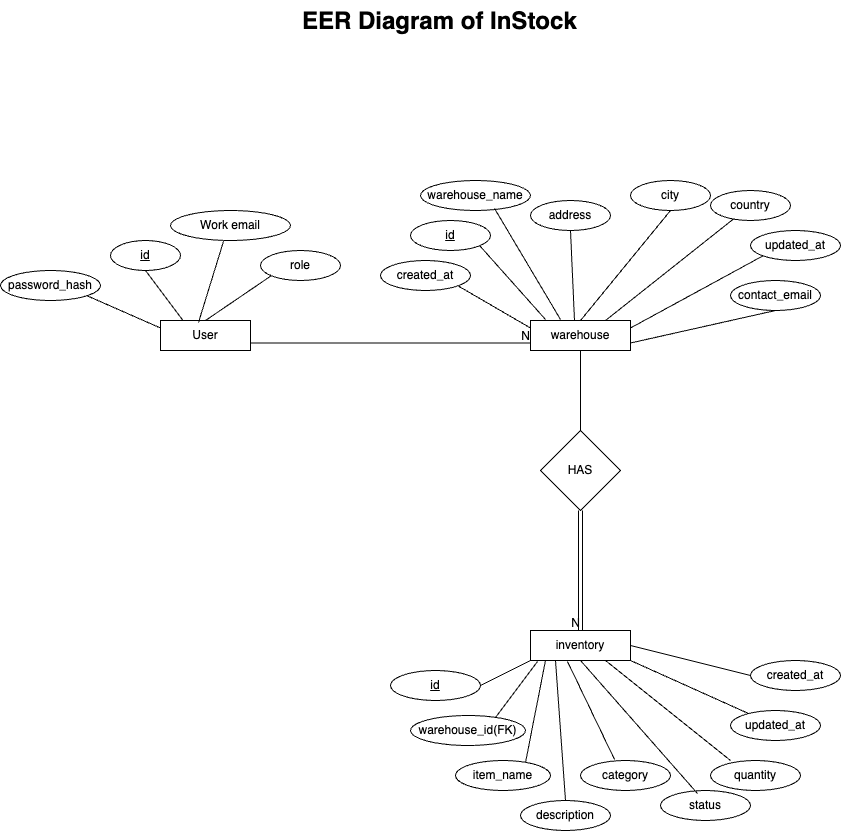

The diagram above was exported from draw.io. Its source (the exported page's mxGraphModel, read from the mxfile embedded in the PNG):
<mxGraphModel dx="2440" dy="972" grid="1" gridSize="10" guides="1" tooltips="1" connect="1" arrows="1" fold="1" page="1" pageScale="1" pageWidth="850" pageHeight="1100" math="0" shadow="0">
  <root>
    <mxCell id="0" />
    <mxCell id="1" parent="0" />
    <mxCell id="AbgDAxMGqx9XLMRd6471-1" value="User" style="rounded=0;whiteSpace=wrap;html=1;" vertex="1" parent="1">
      <mxGeometry x="-265" y="420" width="90" height="30" as="geometry" />
    </mxCell>
    <mxCell id="AbgDAxMGqx9XLMRd6471-2" value="&lt;u&gt;id&lt;/u&gt;" style="ellipse;whiteSpace=wrap;html=1;" vertex="1" parent="1">
      <mxGeometry x="-315" y="340" width="70" height="30" as="geometry" />
    </mxCell>
    <mxCell id="AbgDAxMGqx9XLMRd6471-3" value="Work email" style="ellipse;whiteSpace=wrap;html=1;" vertex="1" parent="1">
      <mxGeometry x="-255" y="310" width="120" height="30" as="geometry" />
    </mxCell>
    <mxCell id="AbgDAxMGqx9XLMRd6471-4" value="" style="endArrow=none;html=1;rounded=0;entryX=0.442;entryY=1.025;entryDx=0;entryDy=0;entryPerimeter=0;exitX=0.422;exitY=0.067;exitDx=0;exitDy=0;exitPerimeter=0;" edge="1" parent="1" source="AbgDAxMGqx9XLMRd6471-1" target="AbgDAxMGqx9XLMRd6471-3">
      <mxGeometry width="50" height="50" relative="1" as="geometry">
        <mxPoint x="-172" y="370" as="sourcePoint" />
        <mxPoint x="365" y="530" as="targetPoint" />
      </mxGeometry>
    </mxCell>
    <mxCell id="AbgDAxMGqx9XLMRd6471-5" value="" style="endArrow=none;html=1;rounded=0;entryX=0.5;entryY=1;entryDx=0;entryDy=0;exitX=0.25;exitY=0;exitDx=0;exitDy=0;" edge="1" parent="1" source="AbgDAxMGqx9XLMRd6471-1" target="AbgDAxMGqx9XLMRd6471-2">
      <mxGeometry width="50" height="50" relative="1" as="geometry">
        <mxPoint x="55" y="480" as="sourcePoint" />
        <mxPoint x="105" y="430" as="targetPoint" />
      </mxGeometry>
    </mxCell>
    <mxCell id="AbgDAxMGqx9XLMRd6471-6" value="role" style="ellipse;whiteSpace=wrap;html=1;" vertex="1" parent="1">
      <mxGeometry x="-165" y="350" width="80" height="30" as="geometry" />
    </mxCell>
    <mxCell id="AbgDAxMGqx9XLMRd6471-7" value="" style="endArrow=none;html=1;rounded=0;exitX=0.5;exitY=0;exitDx=0;exitDy=0;entryX=0;entryY=1;entryDx=0;entryDy=0;" edge="1" parent="1" source="AbgDAxMGqx9XLMRd6471-1" target="AbgDAxMGqx9XLMRd6471-6">
      <mxGeometry width="50" height="50" relative="1" as="geometry">
        <mxPoint x="-145" y="368" as="sourcePoint" />
        <mxPoint x="-75" y="340" as="targetPoint" />
      </mxGeometry>
    </mxCell>
    <mxCell id="AbgDAxMGqx9XLMRd6471-8" value="password_hash" style="ellipse;whiteSpace=wrap;html=1;" vertex="1" parent="1">
      <mxGeometry x="-425" y="370" width="100" height="30" as="geometry" />
    </mxCell>
    <mxCell id="AbgDAxMGqx9XLMRd6471-9" value="" style="endArrow=none;html=1;rounded=0;entryX=1;entryY=1;entryDx=0;entryDy=0;exitX=0;exitY=0.25;exitDx=0;exitDy=0;" edge="1" parent="1" source="AbgDAxMGqx9XLMRd6471-1" target="AbgDAxMGqx9XLMRd6471-8">
      <mxGeometry width="50" height="50" relative="1" as="geometry">
        <mxPoint x="-25" y="480" as="sourcePoint" />
        <mxPoint x="25" y="430" as="targetPoint" />
      </mxGeometry>
    </mxCell>
    <mxCell id="AbgDAxMGqx9XLMRd6471-10" value="warehouse" style="rounded=0;whiteSpace=wrap;html=1;" vertex="1" parent="1">
      <mxGeometry x="105" y="420" width="100" height="30" as="geometry" />
    </mxCell>
    <mxCell id="AbgDAxMGqx9XLMRd6471-13" value="inventory" style="rounded=0;whiteSpace=wrap;html=1;" vertex="1" parent="1">
      <mxGeometry x="105" y="730" width="100" height="30" as="geometry" />
    </mxCell>
    <mxCell id="AbgDAxMGqx9XLMRd6471-16" value="&lt;u&gt;id&lt;/u&gt;" style="ellipse;whiteSpace=wrap;html=1;" vertex="1" parent="1">
      <mxGeometry x="-15" y="320" width="80" height="30" as="geometry" />
    </mxCell>
    <mxCell id="AbgDAxMGqx9XLMRd6471-17" value="&lt;u&gt;id&lt;/u&gt;" style="ellipse;whiteSpace=wrap;html=1;" vertex="1" parent="1">
      <mxGeometry x="-35" y="770" width="90" height="30" as="geometry" />
    </mxCell>
    <mxCell id="AbgDAxMGqx9XLMRd6471-18" value="country" style="ellipse;whiteSpace=wrap;html=1;" vertex="1" parent="1">
      <mxGeometry x="285" y="290" width="80" height="30" as="geometry" />
    </mxCell>
    <mxCell id="AbgDAxMGqx9XLMRd6471-19" value="city" style="ellipse;whiteSpace=wrap;html=1;" vertex="1" parent="1">
      <mxGeometry x="205" y="280" width="80" height="30" as="geometry" />
    </mxCell>
    <mxCell id="AbgDAxMGqx9XLMRd6471-20" value="address" style="ellipse;whiteSpace=wrap;html=1;" vertex="1" parent="1">
      <mxGeometry x="105" y="300" width="80" height="30" as="geometry" />
    </mxCell>
    <mxCell id="AbgDAxMGqx9XLMRd6471-21" value="warehouse_name" style="ellipse;whiteSpace=wrap;html=1;" vertex="1" parent="1">
      <mxGeometry x="-5" y="280" width="110" height="30" as="geometry" />
    </mxCell>
    <mxCell id="AbgDAxMGqx9XLMRd6471-23" value="updated_at" style="ellipse;whiteSpace=wrap;html=1;" vertex="1" parent="1">
      <mxGeometry x="325" y="330" width="90" height="30" as="geometry" />
    </mxCell>
    <mxCell id="AbgDAxMGqx9XLMRd6471-24" value="created_at" style="ellipse;whiteSpace=wrap;html=1;" vertex="1" parent="1">
      <mxGeometry x="-45" y="360" width="90" height="30" as="geometry" />
    </mxCell>
    <mxCell id="AbgDAxMGqx9XLMRd6471-25" value="contact_email" style="ellipse;whiteSpace=wrap;html=1;" vertex="1" parent="1">
      <mxGeometry x="305" y="380" width="90" height="30" as="geometry" />
    </mxCell>
    <mxCell id="AbgDAxMGqx9XLMRd6471-26" value="" style="endArrow=none;html=1;rounded=0;exitX=0.75;exitY=0;exitDx=0;exitDy=0;" edge="1" parent="1" source="AbgDAxMGqx9XLMRd6471-10" target="AbgDAxMGqx9XLMRd6471-18">
      <mxGeometry width="50" height="50" relative="1" as="geometry">
        <mxPoint x="-5" y="500" as="sourcePoint" />
        <mxPoint x="45" y="450" as="targetPoint" />
      </mxGeometry>
    </mxCell>
    <mxCell id="AbgDAxMGqx9XLMRd6471-27" value="" style="endArrow=none;html=1;rounded=0;entryX=0.5;entryY=1;entryDx=0;entryDy=0;exitX=0.5;exitY=0;exitDx=0;exitDy=0;" edge="1" parent="1" source="AbgDAxMGqx9XLMRd6471-10" target="AbgDAxMGqx9XLMRd6471-19">
      <mxGeometry width="50" height="50" relative="1" as="geometry">
        <mxPoint x="-5" y="500" as="sourcePoint" />
        <mxPoint x="245" y="320" as="targetPoint" />
      </mxGeometry>
    </mxCell>
    <mxCell id="AbgDAxMGqx9XLMRd6471-28" value="" style="endArrow=none;html=1;rounded=0;entryX=0.5;entryY=1;entryDx=0;entryDy=0;exitX=0.44;exitY=0;exitDx=0;exitDy=0;exitPerimeter=0;" edge="1" parent="1" source="AbgDAxMGqx9XLMRd6471-10" target="AbgDAxMGqx9XLMRd6471-20">
      <mxGeometry width="50" height="50" relative="1" as="geometry">
        <mxPoint x="-5" y="500" as="sourcePoint" />
        <mxPoint x="45" y="450" as="targetPoint" />
      </mxGeometry>
    </mxCell>
    <mxCell id="AbgDAxMGqx9XLMRd6471-29" value="" style="endArrow=none;html=1;rounded=0;entryX=0.673;entryY=0.933;entryDx=0;entryDy=0;entryPerimeter=0;" edge="1" parent="1" target="AbgDAxMGqx9XLMRd6471-21">
      <mxGeometry width="50" height="50" relative="1" as="geometry">
        <mxPoint x="135" y="419" as="sourcePoint" />
        <mxPoint x="65" y="390" as="targetPoint" />
      </mxGeometry>
    </mxCell>
    <mxCell id="AbgDAxMGqx9XLMRd6471-30" value="" style="endArrow=none;html=1;rounded=0;entryX=1;entryY=1;entryDx=0;entryDy=0;exitX=0.15;exitY=-0.033;exitDx=0;exitDy=0;exitPerimeter=0;" edge="1" parent="1" source="AbgDAxMGqx9XLMRd6471-10" target="AbgDAxMGqx9XLMRd6471-16">
      <mxGeometry width="50" height="50" relative="1" as="geometry">
        <mxPoint x="-5" y="500" as="sourcePoint" />
        <mxPoint x="45" y="450" as="targetPoint" />
      </mxGeometry>
    </mxCell>
    <mxCell id="AbgDAxMGqx9XLMRd6471-31" value="" style="endArrow=none;html=1;rounded=0;entryX=1;entryY=1;entryDx=0;entryDy=0;exitX=0;exitY=0.25;exitDx=0;exitDy=0;" edge="1" parent="1" source="AbgDAxMGqx9XLMRd6471-10" target="AbgDAxMGqx9XLMRd6471-24">
      <mxGeometry width="50" height="50" relative="1" as="geometry">
        <mxPoint x="-5" y="500" as="sourcePoint" />
        <mxPoint x="45" y="450" as="targetPoint" />
      </mxGeometry>
    </mxCell>
    <mxCell id="AbgDAxMGqx9XLMRd6471-32" value="" style="endArrow=none;html=1;rounded=0;entryX=0.5;entryY=1;entryDx=0;entryDy=0;exitX=1;exitY=0.75;exitDx=0;exitDy=0;" edge="1" parent="1" source="AbgDAxMGqx9XLMRd6471-10" target="AbgDAxMGqx9XLMRd6471-25">
      <mxGeometry width="50" height="50" relative="1" as="geometry">
        <mxPoint x="-5" y="500" as="sourcePoint" />
        <mxPoint x="45" y="450" as="targetPoint" />
      </mxGeometry>
    </mxCell>
    <mxCell id="AbgDAxMGqx9XLMRd6471-33" value="" style="endArrow=none;html=1;rounded=0;entryX=0;entryY=1;entryDx=0;entryDy=0;exitX=1;exitY=0.25;exitDx=0;exitDy=0;" edge="1" parent="1" source="AbgDAxMGqx9XLMRd6471-10" target="AbgDAxMGqx9XLMRd6471-23">
      <mxGeometry width="50" height="50" relative="1" as="geometry">
        <mxPoint x="-5" y="500" as="sourcePoint" />
        <mxPoint x="45" y="450" as="targetPoint" />
      </mxGeometry>
    </mxCell>
    <mxCell id="AbgDAxMGqx9XLMRd6471-42" value="warehouse_id(FK)" style="ellipse;whiteSpace=wrap;html=1;" vertex="1" parent="1">
      <mxGeometry x="-15" y="815" width="115" height="30" as="geometry" />
    </mxCell>
    <mxCell id="AbgDAxMGqx9XLMRd6471-43" value="item_name" style="ellipse;whiteSpace=wrap;html=1;" vertex="1" parent="1">
      <mxGeometry x="30" y="860" width="95" height="30" as="geometry" />
    </mxCell>
    <mxCell id="AbgDAxMGqx9XLMRd6471-44" value="category" style="ellipse;whiteSpace=wrap;html=1;" vertex="1" parent="1">
      <mxGeometry x="155" y="860" width="90" height="30" as="geometry" />
    </mxCell>
    <mxCell id="AbgDAxMGqx9XLMRd6471-45" value="quantity" style="ellipse;whiteSpace=wrap;html=1;" vertex="1" parent="1">
      <mxGeometry x="285" y="860" width="90" height="30" as="geometry" />
    </mxCell>
    <mxCell id="AbgDAxMGqx9XLMRd6471-46" value="status" style="ellipse;whiteSpace=wrap;html=1;" vertex="1" parent="1">
      <mxGeometry x="235" y="890" width="90" height="30" as="geometry" />
    </mxCell>
    <mxCell id="AbgDAxMGqx9XLMRd6471-47" value="created_at" style="ellipse;whiteSpace=wrap;html=1;" vertex="1" parent="1">
      <mxGeometry x="325" y="760" width="90" height="30" as="geometry" />
    </mxCell>
    <mxCell id="AbgDAxMGqx9XLMRd6471-49" value="updated_at" style="ellipse;whiteSpace=wrap;html=1;" vertex="1" parent="1">
      <mxGeometry x="305" y="810" width="90" height="30" as="geometry" />
    </mxCell>
    <mxCell id="AbgDAxMGqx9XLMRd6471-50" value="description" style="ellipse;whiteSpace=wrap;html=1;" vertex="1" parent="1">
      <mxGeometry x="95" y="900" width="90" height="30" as="geometry" />
    </mxCell>
    <mxCell id="AbgDAxMGqx9XLMRd6471-55" value="" style="endArrow=none;html=1;rounded=0;entryX=0;entryY=1;entryDx=0;entryDy=0;exitX=1;exitY=0.5;exitDx=0;exitDy=0;" edge="1" parent="1" source="AbgDAxMGqx9XLMRd6471-17" target="AbgDAxMGqx9XLMRd6471-13">
      <mxGeometry width="50" height="50" relative="1" as="geometry">
        <mxPoint x="35" y="780" as="sourcePoint" />
        <mxPoint x="85" y="730" as="targetPoint" />
      </mxGeometry>
    </mxCell>
    <mxCell id="AbgDAxMGqx9XLMRd6471-56" value="" style="endArrow=none;html=1;rounded=0;entryX=0.07;entryY=1.033;entryDx=0;entryDy=0;entryPerimeter=0;exitX=0.739;exitY=0.067;exitDx=0;exitDy=0;exitPerimeter=0;" edge="1" parent="1" source="AbgDAxMGqx9XLMRd6471-42" target="AbgDAxMGqx9XLMRd6471-13">
      <mxGeometry width="50" height="50" relative="1" as="geometry">
        <mxPoint x="35" y="780" as="sourcePoint" />
        <mxPoint x="85" y="730" as="targetPoint" />
      </mxGeometry>
    </mxCell>
    <mxCell id="AbgDAxMGqx9XLMRd6471-57" value="" style="endArrow=none;html=1;rounded=0;entryX=0.15;entryY=1;entryDx=0;entryDy=0;entryPerimeter=0;exitX=0.737;exitY=0.067;exitDx=0;exitDy=0;exitPerimeter=0;" edge="1" parent="1" source="AbgDAxMGqx9XLMRd6471-43" target="AbgDAxMGqx9XLMRd6471-13">
      <mxGeometry width="50" height="50" relative="1" as="geometry">
        <mxPoint x="105" y="850" as="sourcePoint" />
        <mxPoint x="85" y="730" as="targetPoint" />
      </mxGeometry>
    </mxCell>
    <mxCell id="AbgDAxMGqx9XLMRd6471-58" value="" style="endArrow=none;html=1;rounded=0;entryX=0.25;entryY=1;entryDx=0;entryDy=0;exitX=0.5;exitY=0;exitDx=0;exitDy=0;" edge="1" parent="1" source="AbgDAxMGqx9XLMRd6471-50" target="AbgDAxMGqx9XLMRd6471-13">
      <mxGeometry width="50" height="50" relative="1" as="geometry">
        <mxPoint x="35" y="780" as="sourcePoint" />
        <mxPoint x="85" y="730" as="targetPoint" />
      </mxGeometry>
    </mxCell>
    <mxCell id="AbgDAxMGqx9XLMRd6471-59" value="" style="endArrow=none;html=1;rounded=0;entryX=0.37;entryY=1.033;entryDx=0;entryDy=0;entryPerimeter=0;exitX=0.378;exitY=-0.033;exitDx=0;exitDy=0;exitPerimeter=0;" edge="1" parent="1" source="AbgDAxMGqx9XLMRd6471-44" target="AbgDAxMGqx9XLMRd6471-13">
      <mxGeometry width="50" height="50" relative="1" as="geometry">
        <mxPoint x="35" y="780" as="sourcePoint" />
        <mxPoint x="85" y="730" as="targetPoint" />
      </mxGeometry>
    </mxCell>
    <mxCell id="AbgDAxMGqx9XLMRd6471-60" value="" style="endArrow=none;html=1;rounded=0;entryX=0.5;entryY=1;entryDx=0;entryDy=0;exitX=0.411;exitY=0.1;exitDx=0;exitDy=0;exitPerimeter=0;" edge="1" parent="1" source="AbgDAxMGqx9XLMRd6471-46" target="AbgDAxMGqx9XLMRd6471-13">
      <mxGeometry width="50" height="50" relative="1" as="geometry">
        <mxPoint x="35" y="780" as="sourcePoint" />
        <mxPoint x="85" y="730" as="targetPoint" />
      </mxGeometry>
    </mxCell>
    <mxCell id="AbgDAxMGqx9XLMRd6471-61" value="" style="endArrow=none;html=1;rounded=0;entryX=0.75;entryY=1;entryDx=0;entryDy=0;exitX=0.222;exitY=0;exitDx=0;exitDy=0;exitPerimeter=0;" edge="1" parent="1" source="AbgDAxMGqx9XLMRd6471-45" target="AbgDAxMGqx9XLMRd6471-13">
      <mxGeometry width="50" height="50" relative="1" as="geometry">
        <mxPoint x="35" y="780" as="sourcePoint" />
        <mxPoint x="85" y="730" as="targetPoint" />
      </mxGeometry>
    </mxCell>
    <mxCell id="AbgDAxMGqx9XLMRd6471-62" value="" style="endArrow=none;html=1;rounded=0;entryX=1;entryY=1;entryDx=0;entryDy=0;" edge="1" parent="1" source="AbgDAxMGqx9XLMRd6471-49" target="AbgDAxMGqx9XLMRd6471-13">
      <mxGeometry width="50" height="50" relative="1" as="geometry">
        <mxPoint x="35" y="780" as="sourcePoint" />
        <mxPoint x="85" y="730" as="targetPoint" />
      </mxGeometry>
    </mxCell>
    <mxCell id="AbgDAxMGqx9XLMRd6471-63" value="" style="endArrow=none;html=1;rounded=0;entryX=1;entryY=0.5;entryDx=0;entryDy=0;exitX=0;exitY=0.5;exitDx=0;exitDy=0;" edge="1" parent="1" source="AbgDAxMGqx9XLMRd6471-47" target="AbgDAxMGqx9XLMRd6471-13">
      <mxGeometry width="50" height="50" relative="1" as="geometry">
        <mxPoint x="35" y="780" as="sourcePoint" />
        <mxPoint x="85" y="730" as="targetPoint" />
      </mxGeometry>
    </mxCell>
    <mxCell id="AbgDAxMGqx9XLMRd6471-11" value="HAS" style="rhombus;whiteSpace=wrap;html=1;" vertex="1" parent="1">
      <mxGeometry x="115" y="530" width="80" height="80" as="geometry" />
    </mxCell>
    <mxCell id="AbgDAxMGqx9XLMRd6471-69" value="" style="endArrow=none;html=1;rounded=0;entryX=0;entryY=0.75;entryDx=0;entryDy=0;exitX=1;exitY=0.75;exitDx=0;exitDy=0;" edge="1" parent="1" source="AbgDAxMGqx9XLMRd6471-1" target="AbgDAxMGqx9XLMRd6471-10">
      <mxGeometry relative="1" as="geometry">
        <mxPoint x="-125" y="434.5" as="sourcePoint" />
        <mxPoint x="35" y="434.5" as="targetPoint" />
      </mxGeometry>
    </mxCell>
    <mxCell id="AbgDAxMGqx9XLMRd6471-70" value="N" style="resizable=0;html=1;whiteSpace=wrap;align=right;verticalAlign=bottom;" connectable="0" vertex="1" parent="AbgDAxMGqx9XLMRd6471-69">
      <mxGeometry x="1" relative="1" as="geometry" />
    </mxCell>
    <mxCell id="AbgDAxMGqx9XLMRd6471-71" value="" style="shape=link;html=1;rounded=0;exitX=0.5;exitY=1;exitDx=0;exitDy=0;entryX=0.5;entryY=0;entryDx=0;entryDy=0;" edge="1" parent="1" source="AbgDAxMGqx9XLMRd6471-11" target="AbgDAxMGqx9XLMRd6471-13">
      <mxGeometry relative="1" as="geometry">
        <mxPoint x="-15" y="670" as="sourcePoint" />
        <mxPoint x="145" y="670" as="targetPoint" />
      </mxGeometry>
    </mxCell>
    <mxCell id="AbgDAxMGqx9XLMRd6471-72" value="N" style="resizable=0;html=1;whiteSpace=wrap;align=right;verticalAlign=bottom;" connectable="0" vertex="1" parent="AbgDAxMGqx9XLMRd6471-71">
      <mxGeometry x="1" relative="1" as="geometry" />
    </mxCell>
    <mxCell id="AbgDAxMGqx9XLMRd6471-75" value="" style="endArrow=none;html=1;rounded=0;exitX=0.5;exitY=1;exitDx=0;exitDy=0;entryX=0.5;entryY=0;entryDx=0;entryDy=0;" edge="1" parent="1" source="AbgDAxMGqx9XLMRd6471-10" target="AbgDAxMGqx9XLMRd6471-11">
      <mxGeometry relative="1" as="geometry">
        <mxPoint x="155" y="470" as="sourcePoint" />
        <mxPoint x="145" y="620" as="targetPoint" />
      </mxGeometry>
    </mxCell>
    <mxCell id="AbgDAxMGqx9XLMRd6471-79" value="&lt;h1 style=&quot;margin-top: 0px;&quot;&gt;EER Diagram of InStock&lt;/h1&gt;" style="text;html=1;whiteSpace=wrap;overflow=hidden;rounded=0;" vertex="1" parent="1">
      <mxGeometry x="-125" y="100" width="350" height="50" as="geometry" />
    </mxCell>
  </root>
</mxGraphModel>